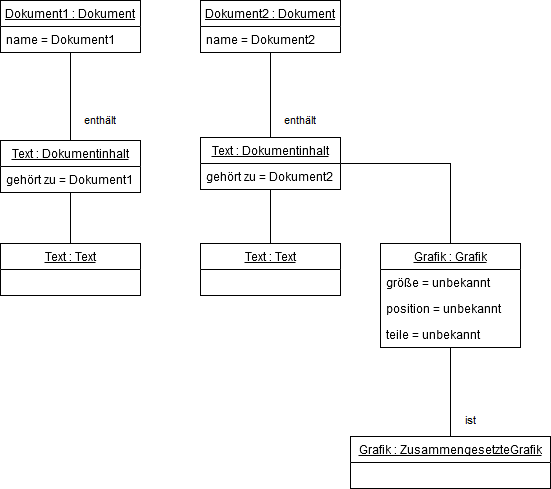

The diagram above was exported from draw.io. Its source (the exported page's mxGraphModel, read from the mxfile embedded in the PNG):
<mxGraphModel dx="557" dy="869" grid="1" gridSize="10" guides="1" tooltips="1" connect="1" arrows="1" fold="1" page="1" pageScale="1" pageWidth="827" pageHeight="1169" background="#ffffff" math="0" shadow="0">
  <root>
    <mxCell id="0" />
    <mxCell id="1" parent="0" />
    <mxCell id="32" value="enthält" style="edgeStyle=orthogonalEdgeStyle;rounded=0;html=1;endArrow=none;endFill=0;jettySize=auto;orthogonalLoop=1;" parent="1" source="6" target="16" edge="1">
      <mxGeometry x="0.5455" y="30" relative="1" as="geometry">
        <mxPoint as="offset" />
      </mxGeometry>
    </mxCell>
    <mxCell id="6" value="Dokument1 : Dokument" style="swimlane;fontStyle=4;childLayout=stackLayout;horizontal=1;startSize=26;fillColor=none;horizontalStack=0;resizeParent=1;resizeParentMax=0;resizeLast=0;collapsible=1;marginBottom=0;swimlaneFillColor=#ffffff;" parent="1" vertex="1">
      <mxGeometry x="120" y="80" width="140" height="52" as="geometry" />
    </mxCell>
    <mxCell id="7" value="name = Dokument1" style="text;strokeColor=none;fillColor=none;align=left;verticalAlign=top;spacingLeft=4;spacingRight=4;overflow=hidden;rotatable=0;points=[[0,0.5],[1,0.5]];portConstraint=eastwest;" parent="6" vertex="1">
      <mxGeometry y="26" width="140" height="26" as="geometry" />
    </mxCell>
    <mxCell id="31" value="enthält" style="edgeStyle=orthogonalEdgeStyle;rounded=0;html=1;endArrow=none;endFill=0;jettySize=auto;orthogonalLoop=1;" parent="1" source="10" target="20" edge="1">
      <mxGeometry x="0.6" y="30" relative="1" as="geometry">
        <mxPoint as="offset" />
      </mxGeometry>
    </mxCell>
    <mxCell id="10" value="Dokument2 : Dokument" style="swimlane;fontStyle=4;childLayout=stackLayout;horizontal=1;startSize=26;fillColor=none;horizontalStack=0;resizeParent=1;resizeParentMax=0;resizeLast=0;collapsible=1;marginBottom=0;swimlaneFillColor=#ffffff;" parent="1" vertex="1">
      <mxGeometry x="320" y="80" width="140" height="52" as="geometry" />
    </mxCell>
    <mxCell id="11" value="name = Dokument2" style="text;strokeColor=none;fillColor=none;align=left;verticalAlign=top;spacingLeft=4;spacingRight=4;overflow=hidden;rotatable=0;points=[[0,0.5],[1,0.5]];portConstraint=eastwest;" parent="10" vertex="1">
      <mxGeometry y="26" width="140" height="26" as="geometry" />
    </mxCell>
    <mxCell id="38" style="edgeStyle=orthogonalEdgeStyle;rounded=0;html=1;entryX=0.5;entryY=0;endArrow=none;endFill=0;jettySize=auto;orthogonalLoop=1;" edge="1" parent="1" source="16" target="33">
      <mxGeometry relative="1" as="geometry" />
    </mxCell>
    <mxCell id="16" value="Text : Dokumentinhalt" style="swimlane;fontStyle=4;childLayout=stackLayout;horizontal=1;startSize=26;fillColor=none;horizontalStack=0;resizeParent=1;resizeParentMax=0;resizeLast=0;collapsible=1;marginBottom=0;swimlaneFillColor=#ffffff;" parent="1" vertex="1">
      <mxGeometry x="120" y="220" width="140" height="52" as="geometry" />
    </mxCell>
    <mxCell id="17" value="gehört zu = Dokument1" style="text;strokeColor=none;fillColor=none;align=left;verticalAlign=top;spacingLeft=4;spacingRight=4;overflow=hidden;rotatable=0;points=[[0,0.5],[1,0.5]];portConstraint=eastwest;" parent="16" vertex="1">
      <mxGeometry y="26" width="140" height="26" as="geometry" />
    </mxCell>
    <mxCell id="36" style="edgeStyle=orthogonalEdgeStyle;rounded=0;html=1;entryX=0.5;entryY=0;jettySize=auto;orthogonalLoop=1;endArrow=none;endFill=0;" edge="1" parent="1" source="20" target="35">
      <mxGeometry relative="1" as="geometry" />
    </mxCell>
    <mxCell id="37" style="edgeStyle=orthogonalEdgeStyle;rounded=0;html=1;entryX=0.5;entryY=0;endArrow=none;endFill=0;jettySize=auto;orthogonalLoop=1;" edge="1" parent="1" source="20" target="22">
      <mxGeometry relative="1" as="geometry" />
    </mxCell>
    <mxCell id="20" value="Text : Dokumentinhalt" style="swimlane;fontStyle=4;childLayout=stackLayout;horizontal=1;startSize=26;fillColor=none;horizontalStack=0;resizeParent=1;resizeParentMax=0;resizeLast=0;collapsible=1;marginBottom=0;swimlaneFillColor=#ffffff;" parent="1" vertex="1">
      <mxGeometry x="320" y="217" width="140" height="52" as="geometry" />
    </mxCell>
    <mxCell id="21" value="gehört zu = Dokument2" style="text;strokeColor=none;fillColor=none;align=left;verticalAlign=top;spacingLeft=4;spacingRight=4;overflow=hidden;rotatable=0;points=[[0,0.5],[1,0.5]];portConstraint=eastwest;" parent="20" vertex="1">
      <mxGeometry y="26" width="140" height="26" as="geometry" />
    </mxCell>
    <mxCell id="22" value="Grafik : Grafik" style="swimlane;fontStyle=4;childLayout=stackLayout;horizontal=1;startSize=26;fillColor=none;horizontalStack=0;resizeParent=1;resizeParentMax=0;resizeLast=0;collapsible=1;marginBottom=0;swimlaneFillColor=#ffffff;" parent="1" vertex="1">
      <mxGeometry x="500" y="323" width="140" height="104" as="geometry" />
    </mxCell>
    <mxCell id="23" value="größe = unbekannt" style="text;strokeColor=none;fillColor=none;align=left;verticalAlign=top;spacingLeft=4;spacingRight=4;overflow=hidden;rotatable=0;points=[[0,0.5],[1,0.5]];portConstraint=eastwest;" parent="22" vertex="1">
      <mxGeometry y="26" width="140" height="26" as="geometry" />
    </mxCell>
    <mxCell id="24" value="position = unbekannt" style="text;strokeColor=none;fillColor=none;align=left;verticalAlign=top;spacingLeft=4;spacingRight=4;overflow=hidden;rotatable=0;points=[[0,0.5],[1,0.5]];portConstraint=eastwest;" parent="22" vertex="1">
      <mxGeometry y="52" width="140" height="26" as="geometry" />
    </mxCell>
    <mxCell id="25" value="teile = unbekannt" style="text;strokeColor=none;fillColor=none;align=left;verticalAlign=top;spacingLeft=4;spacingRight=4;overflow=hidden;rotatable=0;points=[[0,0.5],[1,0.5]];portConstraint=eastwest;" parent="22" vertex="1">
      <mxGeometry y="78" width="140" height="26" as="geometry" />
    </mxCell>
    <mxCell id="30" value="ist" style="edgeStyle=orthogonalEdgeStyle;rounded=0;html=1;jettySize=auto;orthogonalLoop=1;endArrow=none;endFill=0;entryX=0.5;entryY=1;" parent="1" source="26" target="22" edge="1">
      <mxGeometry x="-0.6404" y="-20" relative="1" as="geometry">
        <Array as="points" />
        <mxPoint as="offset" />
        <mxPoint x="570" y="440" as="targetPoint" />
      </mxGeometry>
    </mxCell>
    <mxCell id="26" value="Grafik : ZusammengesetzteGrafik" style="swimlane;fontStyle=4;childLayout=stackLayout;horizontal=1;startSize=26;fillColor=none;horizontalStack=0;resizeParent=1;resizeParentMax=0;resizeLast=0;collapsible=1;marginBottom=0;swimlaneFillColor=#ffffff;" parent="1" vertex="1">
      <mxGeometry x="470" y="516" width="200" height="52" as="geometry" />
    </mxCell>
    <mxCell id="33" value="Text : Text" style="swimlane;fontStyle=4;childLayout=stackLayout;horizontal=1;startSize=26;fillColor=none;horizontalStack=0;resizeParent=1;resizeParentMax=0;resizeLast=0;collapsible=1;marginBottom=0;swimlaneFillColor=#ffffff;" vertex="1" parent="1">
      <mxGeometry x="120" y="323" width="140" height="52" as="geometry" />
    </mxCell>
    <mxCell id="35" value="Text : Text" style="swimlane;fontStyle=4;childLayout=stackLayout;horizontal=1;startSize=26;fillColor=none;horizontalStack=0;resizeParent=1;resizeParentMax=0;resizeLast=0;collapsible=1;marginBottom=0;swimlaneFillColor=#ffffff;" vertex="1" parent="1">
      <mxGeometry x="320" y="323" width="140" height="52" as="geometry" />
    </mxCell>
  </root>
</mxGraphModel>